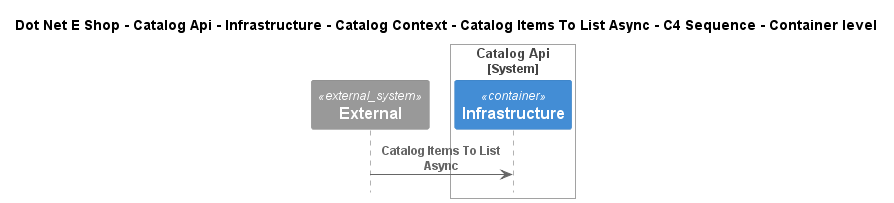

The diagram above was rendered by PlantUML. Its source (embedded in the PNG):
@startuml
!include ..\..\..\..\..\..\..\..\..\.c4s\C4_Sequence.puml

title Dot Net E Shop - Catalog Api - Infrastructure - Catalog Context - Catalog Items To List Async - C4 Sequence - Container level

System_Ext(C4InterFlow.SoftwareSystems.ExternalSystem, "External", "")

System_Boundary(DotNetEShop.SoftwareSystems.CatalogApi, "Catalog Api")
    Container(DotNetEShop.SoftwareSystems.CatalogApi.Containers.Infrastructure, "Infrastructure", "", "")
Boundary_End()

Rel(C4InterFlow.SoftwareSystems.ExternalSystem, DotNetEShop.SoftwareSystems.CatalogApi.Containers.Infrastructure, "Catalog Items To List Async")


@enduml